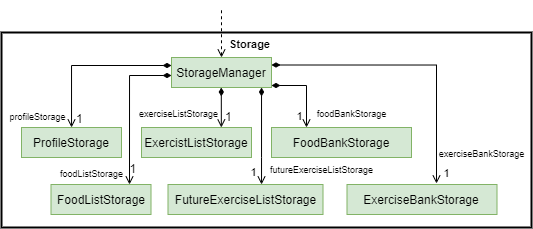

The diagram above was exported from draw.io. Its source (the exported page's mxGraphModel, read from the mxfile embedded in the PNG):
<mxGraphModel dx="981" dy="534" grid="1" gridSize="10" guides="1" tooltips="1" connect="1" arrows="1" fold="1" page="1" pageScale="1" pageWidth="1200" pageHeight="1600" math="0" shadow="0">
  <root>
    <mxCell id="irLk9kWY_DPg_dyuC-fG-0" />
    <mxCell id="irLk9kWY_DPg_dyuC-fG-1" parent="irLk9kWY_DPg_dyuC-fG-0" />
    <mxCell id="irLk9kWY_DPg_dyuC-fG-2" value="" style="rounded=0;whiteSpace=wrap;html=1;labelBackgroundColor=none;fillColor=none;strokeWidth=2;" vertex="1" parent="irLk9kWY_DPg_dyuC-fG-1">
      <mxGeometry x="150" y="115" width="530" height="195" as="geometry" />
    </mxCell>
    <mxCell id="irLk9kWY_DPg_dyuC-fG-3" value="FoodListStorage" style="whiteSpace=wrap;html=1;fillColor=#d5e8d4;strokeColor=#82b366;" vertex="1" parent="irLk9kWY_DPg_dyuC-fG-1">
      <mxGeometry x="199.5" y="267" width="100" height="30" as="geometry" />
    </mxCell>
    <mxCell id="irLk9kWY_DPg_dyuC-fG-4" value="ExercistListStorage" style="whiteSpace=wrap;html=1;fillColor=#d5e8d4;strokeColor=#82b366;" vertex="1" parent="irLk9kWY_DPg_dyuC-fG-1">
      <mxGeometry x="290" y="210" width="110" height="30" as="geometry" />
    </mxCell>
    <mxCell id="irLk9kWY_DPg_dyuC-fG-5" value="FutureExerciseListStorage" style="whiteSpace=wrap;html=1;fillColor=#d5e8d4;strokeColor=#82b366;" vertex="1" parent="irLk9kWY_DPg_dyuC-fG-1">
      <mxGeometry x="316.5" y="267" width="155" height="30" as="geometry" />
    </mxCell>
    <mxCell id="irLk9kWY_DPg_dyuC-fG-6" value="FoodBankStorage" style="whiteSpace=wrap;html=1;fillColor=#d5e8d4;strokeColor=#82b366;" vertex="1" parent="irLk9kWY_DPg_dyuC-fG-1">
      <mxGeometry x="420" y="210" width="140" height="30" as="geometry" />
    </mxCell>
    <mxCell id="irLk9kWY_DPg_dyuC-fG-7" value="ExerciseBankStorage" style="whiteSpace=wrap;html=1;fillColor=#d5e8d4;strokeColor=#82b366;" vertex="1" parent="irLk9kWY_DPg_dyuC-fG-1">
      <mxGeometry x="495.5" y="267" width="150" height="30" as="geometry" />
    </mxCell>
    <mxCell id="irLk9kWY_DPg_dyuC-fG-8" value="ProfileStorage" style="whiteSpace=wrap;html=1;fillColor=#d5e8d4;strokeColor=#82b366;" vertex="1" parent="irLk9kWY_DPg_dyuC-fG-1">
      <mxGeometry x="170" y="210" width="100" height="30" as="geometry" />
    </mxCell>
    <mxCell id="irLk9kWY_DPg_dyuC-fG-9" style="edgeStyle=orthogonalEdgeStyle;rounded=0;orthogonalLoop=1;jettySize=auto;html=1;endArrow=open;endFill=0;startArrow=diamondThin;startFill=1;" edge="1" parent="irLk9kWY_DPg_dyuC-fG-1" source="irLk9kWY_DPg_dyuC-fG-18" target="irLk9kWY_DPg_dyuC-fG-8">
      <mxGeometry relative="1" as="geometry">
        <Array as="points">
          <mxPoint x="220" y="148" />
        </Array>
      </mxGeometry>
    </mxCell>
    <mxCell id="UFKW9t0A1kgQwt8GfklR-5" value="profileStorage" style="edgeLabel;html=1;align=center;verticalAlign=middle;resizable=0;points=[];fontSize=9;labelBackgroundColor=none;" vertex="1" connectable="0" parent="irLk9kWY_DPg_dyuC-fG-9">
      <mxGeometry x="0.9142" y="1" relative="1" as="geometry">
        <mxPoint x="-35" y="-5" as="offset" />
      </mxGeometry>
    </mxCell>
    <mxCell id="irLk9kWY_DPg_dyuC-fG-10" style="edgeStyle=orthogonalEdgeStyle;rounded=0;orthogonalLoop=1;jettySize=auto;html=1;endArrow=open;endFill=0;startArrow=diamondThin;startFill=1;" edge="1" parent="irLk9kWY_DPg_dyuC-fG-1">
      <mxGeometry relative="1" as="geometry">
        <Array as="points">
          <mxPoint x="369.8" y="210" />
        </Array>
        <mxPoint x="369.8" y="170" as="sourcePoint" />
        <mxPoint x="369.8" y="210" as="targetPoint" />
      </mxGeometry>
    </mxCell>
    <mxCell id="UFKW9t0A1kgQwt8GfklR-2" value="&lt;font style=&quot;font-size: 9px;&quot;&gt;exerciseListStorage&lt;/font&gt;" style="edgeLabel;html=1;align=center;verticalAlign=middle;resizable=0;points=[];fontSize=9;labelBackgroundColor=none;" vertex="1" connectable="0" parent="irLk9kWY_DPg_dyuC-fG-10">
      <mxGeometry x="0.69" y="1" relative="1" as="geometry">
        <mxPoint x="-44" y="-8" as="offset" />
      </mxGeometry>
    </mxCell>
    <mxCell id="irLk9kWY_DPg_dyuC-fG-11" style="edgeStyle=orthogonalEdgeStyle;rounded=0;orthogonalLoop=1;jettySize=auto;html=1;entryX=0.25;entryY=0;entryDx=0;entryDy=0;endArrow=open;endFill=0;startArrow=diamondThin;startFill=1;" edge="1" parent="irLk9kWY_DPg_dyuC-fG-1" source="irLk9kWY_DPg_dyuC-fG-18" target="irLk9kWY_DPg_dyuC-fG-6">
      <mxGeometry relative="1" as="geometry">
        <Array as="points">
          <mxPoint x="455" y="168" />
        </Array>
      </mxGeometry>
    </mxCell>
    <mxCell id="irLk9kWY_DPg_dyuC-fG-12" value="1" style="edgeLabel;html=1;align=center;verticalAlign=middle;resizable=0;points=[];labelBackgroundColor=none;" vertex="1" connectable="0" parent="irLk9kWY_DPg_dyuC-fG-11">
      <mxGeometry x="0.7529" relative="1" as="geometry">
        <mxPoint x="-7" y="-2" as="offset" />
      </mxGeometry>
    </mxCell>
    <mxCell id="UFKW9t0A1kgQwt8GfklR-1" value="foodBankStorage" style="edgeLabel;html=1;align=center;verticalAlign=middle;resizable=0;points=[];fontSize=9;labelBackgroundColor=none;" vertex="1" connectable="0" parent="irLk9kWY_DPg_dyuC-fG-11">
      <mxGeometry x="0.6325" relative="1" as="geometry">
        <mxPoint x="45" as="offset" />
      </mxGeometry>
    </mxCell>
    <mxCell id="irLk9kWY_DPg_dyuC-fG-13" style="edgeStyle=orthogonalEdgeStyle;rounded=0;orthogonalLoop=1;jettySize=auto;html=1;endArrow=open;endFill=0;startArrow=diamondThin;startFill=1;" edge="1" parent="irLk9kWY_DPg_dyuC-fG-1" source="irLk9kWY_DPg_dyuC-fG-18">
      <mxGeometry relative="1" as="geometry">
        <Array as="points">
          <mxPoint x="278" y="158" />
        </Array>
        <mxPoint x="278" y="267" as="targetPoint" />
      </mxGeometry>
    </mxCell>
    <mxCell id="UFKW9t0A1kgQwt8GfklR-4" value="foodListStorage" style="edgeLabel;html=1;align=center;verticalAlign=middle;resizable=0;points=[];fontSize=9;labelBackgroundColor=none;" vertex="1" connectable="0" parent="irLk9kWY_DPg_dyuC-fG-13">
      <mxGeometry x="0.8588" relative="1" as="geometry">
        <mxPoint x="-38" as="offset" />
      </mxGeometry>
    </mxCell>
    <mxCell id="irLk9kWY_DPg_dyuC-fG-14" style="edgeStyle=orthogonalEdgeStyle;rounded=0;orthogonalLoop=1;jettySize=auto;html=1;endArrow=open;endFill=0;startArrow=diamondThin;startFill=1;" edge="1" parent="irLk9kWY_DPg_dyuC-fG-1" source="irLk9kWY_DPg_dyuC-fG-18" target="irLk9kWY_DPg_dyuC-fG-5">
      <mxGeometry relative="1" as="geometry">
        <Array as="points">
          <mxPoint x="410" y="240" />
          <mxPoint x="410" y="240" />
        </Array>
      </mxGeometry>
    </mxCell>
    <mxCell id="irLk9kWY_DPg_dyuC-fG-15" value="1" style="edgeLabel;html=1;align=center;verticalAlign=middle;resizable=0;points=[];labelBackgroundColor=none;" vertex="1" connectable="0" parent="irLk9kWY_DPg_dyuC-fG-14">
      <mxGeometry x="0.6663" y="3" relative="1" as="geometry">
        <mxPoint x="-11" y="4" as="offset" />
      </mxGeometry>
    </mxCell>
    <mxCell id="UFKW9t0A1kgQwt8GfklR-3" value="futureExerciseListStorage" style="edgeLabel;html=1;align=center;verticalAlign=middle;resizable=0;points=[];fontSize=9;labelBackgroundColor=none;" vertex="1" connectable="0" parent="irLk9kWY_DPg_dyuC-fG-14">
      <mxGeometry x="0.6808" y="1" relative="1" as="geometry">
        <mxPoint x="59" as="offset" />
      </mxGeometry>
    </mxCell>
    <mxCell id="irLk9kWY_DPg_dyuC-fG-16" style="edgeStyle=none;rounded=0;orthogonalLoop=1;jettySize=auto;html=1;dashed=1;startArrow=open;startFill=0;endArrow=none;endFill=0;" edge="1" parent="irLk9kWY_DPg_dyuC-fG-1" source="irLk9kWY_DPg_dyuC-fG-18">
      <mxGeometry relative="1" as="geometry">
        <mxPoint x="370" y="90" as="targetPoint" />
      </mxGeometry>
    </mxCell>
    <mxCell id="irLk9kWY_DPg_dyuC-fG-17" value="&lt;b&gt;Storage&lt;/b&gt;" style="edgeLabel;html=1;align=center;verticalAlign=middle;resizable=0;points=[];labelBackgroundColor=none;" vertex="1" connectable="0" parent="irLk9kWY_DPg_dyuC-fG-16">
      <mxGeometry x="-0.3021" y="-1" relative="1" as="geometry">
        <mxPoint x="27" y="4" as="offset" />
      </mxGeometry>
    </mxCell>
    <mxCell id="irLk9kWY_DPg_dyuC-fG-18" value="StorageManager" style="whiteSpace=wrap;html=1;fillColor=#d5e8d4;strokeColor=#82b366;" vertex="1" parent="irLk9kWY_DPg_dyuC-fG-1">
      <mxGeometry x="320" y="140" width="100" height="30" as="geometry" />
    </mxCell>
    <mxCell id="irLk9kWY_DPg_dyuC-fG-19" value="1" style="resizable=0;align=right;verticalAlign=bottom;labelBackgroundColor=none;fontSize=12;" connectable="0" vertex="1" parent="irLk9kWY_DPg_dyuC-fG-1">
      <mxGeometry x="233.00000000000023" y="209.99809523809506" as="geometry" />
    </mxCell>
    <mxCell id="irLk9kWY_DPg_dyuC-fG-20" value="1" style="resizable=0;align=right;verticalAlign=bottom;labelBackgroundColor=none;fontSize=12;" connectable="0" vertex="1" parent="irLk9kWY_DPg_dyuC-fG-1">
      <mxGeometry x="286.5000000000002" y="259.99809523809506" as="geometry" />
    </mxCell>
    <mxCell id="irLk9kWY_DPg_dyuC-fG-21" value="1" style="resizable=0;align=right;verticalAlign=bottom;labelBackgroundColor=none;fontSize=12;" connectable="0" vertex="1" parent="irLk9kWY_DPg_dyuC-fG-1">
      <mxGeometry x="382.0000000000002" y="207.99809523809506" as="geometry" />
    </mxCell>
    <mxCell id="irLk9kWY_DPg_dyuC-fG-22" style="edgeStyle=orthogonalEdgeStyle;rounded=0;orthogonalLoop=1;jettySize=auto;html=1;endArrow=open;endFill=0;startArrow=diamondThin;startFill=1;exitX=1;exitY=0.25;exitDx=0;exitDy=0;" edge="1" parent="irLk9kWY_DPg_dyuC-fG-1" source="irLk9kWY_DPg_dyuC-fG-18">
      <mxGeometry relative="1" as="geometry">
        <mxPoint x="429.97" y="149.9985714285715" as="sourcePoint" />
        <mxPoint x="585" y="266" as="targetPoint" />
        <Array as="points">
          <mxPoint x="585" y="148" />
          <mxPoint x="585" y="266" />
        </Array>
      </mxGeometry>
    </mxCell>
    <mxCell id="irLk9kWY_DPg_dyuC-fG-23" value="1" style="edgeLabel;html=1;align=center;verticalAlign=middle;resizable=0;points=[];labelBackgroundColor=none;" vertex="1" connectable="0" parent="irLk9kWY_DPg_dyuC-fG-22">
      <mxGeometry x="0.9392" y="1" relative="1" as="geometry">
        <mxPoint x="9" y="-2" as="offset" />
      </mxGeometry>
    </mxCell>
    <mxCell id="UFKW9t0A1kgQwt8GfklR-0" value="exerciseBankStorage" style="edgeLabel;html=1;align=center;verticalAlign=middle;resizable=0;points=[];fontSize=9;labelBackgroundColor=none;" vertex="1" connectable="0" parent="irLk9kWY_DPg_dyuC-fG-22">
      <mxGeometry x="0.9284" relative="1" as="geometry">
        <mxPoint x="45" y="-20" as="offset" />
      </mxGeometry>
    </mxCell>
  </root>
</mxGraphModel>